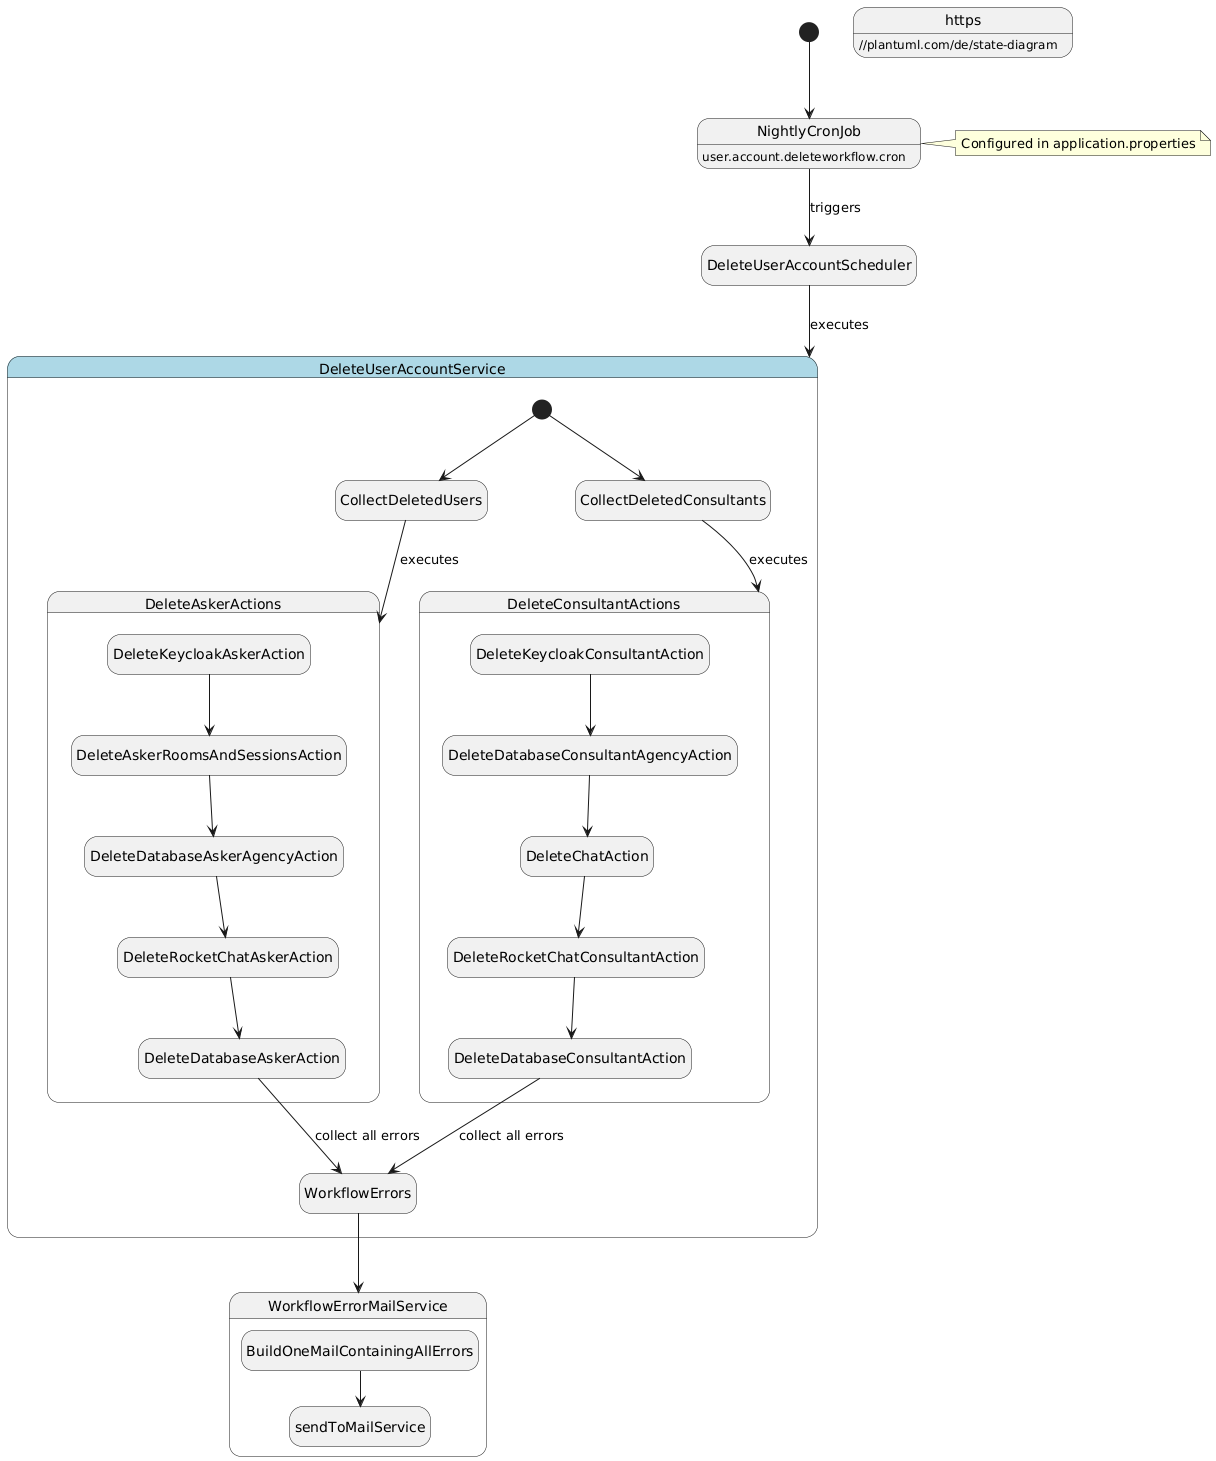

The diagram above was rendered by PlantUML. Its source (embedded in the PNG):
@startuml
https://plantuml.com/de/state-diagram


hide empty description

[*] --> NightlyCronJob

NightlyCronJob : user.account.deleteworkflow.cron
NightlyCronJob --> DeleteUserAccountScheduler : triggers

note right of NightlyCronJob : Configured in application.properties

DeleteUserAccountScheduler --> DeleteUserAccountService : executes

state DeleteUserAccountService #lightblue {
  [*] --> CollectDeletedUsers
  CollectDeletedUsers --> DeleteAskerActions : executes
  [*] --> CollectDeletedConsultants
  CollectDeletedConsultants --> DeleteConsultantActions : executes
  WorkflowErrors --> WorkflowErrorMailService

  state DeleteAskerActions {
    DeleteKeycloakAskerAction --> DeleteAskerRoomsAndSessionsAction
    DeleteAskerRoomsAndSessionsAction --> DeleteDatabaseAskerAgencyAction
    DeleteDatabaseAskerAgencyAction --> DeleteRocketChatAskerAction
    DeleteRocketChatAskerAction --> DeleteDatabaseAskerAction
    DeleteDatabaseAskerAction --> WorkflowErrors : collect all errors
  }

  state DeleteConsultantActions {
      DeleteKeycloakConsultantAction --> DeleteDatabaseConsultantAgencyAction
      DeleteDatabaseConsultantAgencyAction --> DeleteChatAction
      DeleteChatAction --> DeleteRocketChatConsultantAction
      DeleteRocketChatConsultantAction --> DeleteDatabaseConsultantAction
      DeleteDatabaseConsultantAction  --> WorkflowErrors : collect all errors
  }
}

state WorkflowErrorMailService {
  BuildOneMailContainingAllErrors --> sendToMailService
}
@enduml